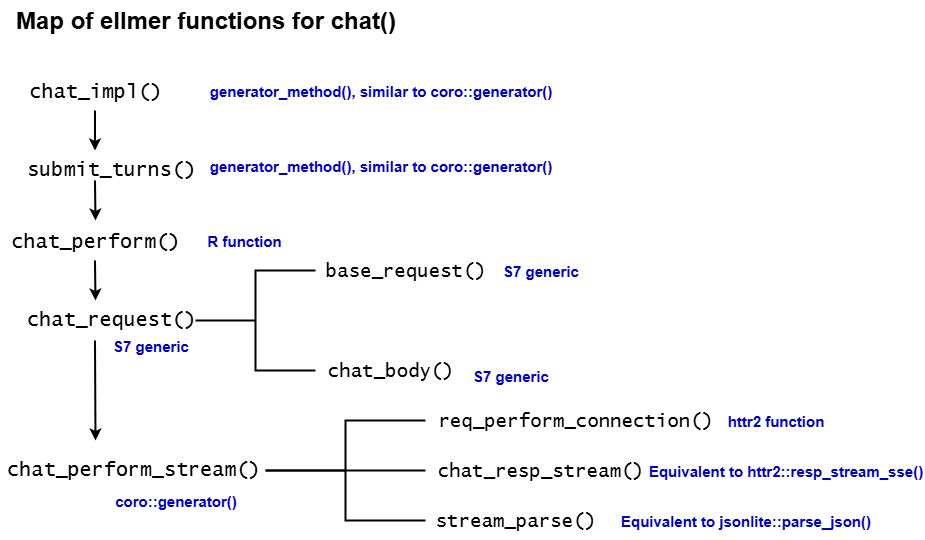

The diagram above was exported from draw.io. Its source (the exported page's mxGraphModel, read from the mxfile embedded in the PNG):
<mxGraphModel dx="1418" dy="760" grid="1" gridSize="10" guides="1" tooltips="1" connect="1" arrows="1" fold="1" page="1" pageScale="1" pageWidth="850" pageHeight="1100" math="0" shadow="0">
  <root>
    <mxCell id="0" />
    <mxCell id="1" parent="0" />
    <mxCell id="TDPV05nkw0LF25oJgz9w-2" value="&lt;font face=&quot;Lucida Console&quot;&gt;chat_impl()&lt;/font&gt;" style="text;html=1;align=center;verticalAlign=middle;resizable=0;points=[];autosize=1;strokeColor=none;fillColor=none;fontSize=20;" vertex="1" parent="1">
      <mxGeometry x="290" y="80" width="160" height="40" as="geometry" />
    </mxCell>
    <mxCell id="TDPV05nkw0LF25oJgz9w-4" value="" style="endArrow=classic;html=1;rounded=0;strokeWidth=2;" edge="1" parent="1">
      <mxGeometry width="50" height="50" relative="1" as="geometry">
        <mxPoint x="369.5" y="120" as="sourcePoint" />
        <mxPoint x="369.5" y="160" as="targetPoint" />
      </mxGeometry>
    </mxCell>
    <mxCell id="TDPV05nkw0LF25oJgz9w-6" value="submit_turns()" style="text;whiteSpace=wrap;fontSize=20;fontFamily=Lucida Console;" vertex="1" parent="1">
      <mxGeometry x="300" y="160" width="160" height="45.71" as="geometry" />
    </mxCell>
    <mxCell id="TDPV05nkw0LF25oJgz9w-7" value="&lt;font face=&quot;Lucida Console&quot;&gt;chat_perform()&lt;/font&gt;" style="text;html=1;align=center;verticalAlign=middle;resizable=0;points=[];autosize=1;strokeColor=none;fillColor=none;fontSize=20;" vertex="1" parent="1">
      <mxGeometry x="275" y="230" width="190" height="40" as="geometry" />
    </mxCell>
    <mxCell id="TDPV05nkw0LF25oJgz9w-9" value="chat_request()" style="text;whiteSpace=wrap;fontSize=20;fontFamily=Lucida Console;" vertex="1" parent="1">
      <mxGeometry x="300" y="310" width="140" height="40" as="geometry" />
    </mxCell>
    <mxCell id="TDPV05nkw0LF25oJgz9w-10" value="" style="endArrow=classic;html=1;rounded=0;strokeWidth=2;" edge="1" parent="1">
      <mxGeometry width="50" height="50" relative="1" as="geometry">
        <mxPoint x="369.5" y="190" as="sourcePoint" />
        <mxPoint x="370" y="230" as="targetPoint" />
      </mxGeometry>
    </mxCell>
    <mxCell id="TDPV05nkw0LF25oJgz9w-12" value="&lt;font face=&quot;Lucida Console&quot;&gt;base_request()&lt;/font&gt;" style="text;html=1;align=center;verticalAlign=middle;resizable=0;points=[];autosize=1;strokeColor=none;fillColor=none;fontSize=19;" vertex="1" parent="1">
      <mxGeometry x="590" y="260" width="180" height="40" as="geometry" />
    </mxCell>
    <mxCell id="TDPV05nkw0LF25oJgz9w-13" value="&lt;font face=&quot;Lucida Console&quot;&gt;chat_body()&lt;/font&gt;" style="text;html=1;align=center;verticalAlign=middle;resizable=0;points=[];autosize=1;strokeColor=none;fillColor=none;fontSize=19;" vertex="1" parent="1">
      <mxGeometry x="590" y="360" width="150" height="40" as="geometry" />
    </mxCell>
    <mxCell id="TDPV05nkw0LF25oJgz9w-14" value="" style="endArrow=classic;html=1;rounded=0;strokeWidth=2;" edge="1" parent="1">
      <mxGeometry width="50" height="50" relative="1" as="geometry">
        <mxPoint x="369.5" y="350" as="sourcePoint" />
        <mxPoint x="370" y="450" as="targetPoint" />
      </mxGeometry>
    </mxCell>
    <mxCell id="TDPV05nkw0LF25oJgz9w-15" value="chat_perform_stream()" style="text;whiteSpace=wrap;fontSize=20;fontFamily=Lucida Console;" vertex="1" parent="1">
      <mxGeometry x="280" y="460" width="170" height="40" as="geometry" />
    </mxCell>
    <mxCell id="TDPV05nkw0LF25oJgz9w-16" value="" style="strokeWidth=2;html=1;shape=mxgraph.flowchart.annotation_2;align=left;labelPosition=right;pointerEvents=1;" vertex="1" parent="1">
      <mxGeometry x="470" y="280" width="120" height="100" as="geometry" />
    </mxCell>
    <mxCell id="TDPV05nkw0LF25oJgz9w-18" value="" style="ellipse;whiteSpace=wrap;html=1;align=center;aspect=fixed;fillColor=none;strokeColor=none;resizable=0;perimeter=centerPerimeter;rotatable=0;allowArrows=0;points=[];outlineConnect=1;" vertex="1" parent="1">
      <mxGeometry x="410" y="380" width="10" height="10" as="geometry" />
    </mxCell>
    <mxCell id="TDPV05nkw0LF25oJgz9w-19" value="&lt;font face=&quot;Lucida Console&quot;&gt;req_perform_connection()&lt;/font&gt;" style="text;html=1;align=center;verticalAlign=middle;resizable=0;points=[];autosize=1;strokeColor=none;fillColor=none;fontSize=19;" vertex="1" parent="1">
      <mxGeometry x="700" y="410" width="300" height="40" as="geometry" />
    </mxCell>
    <mxCell id="TDPV05nkw0LF25oJgz9w-20" value="&lt;font face=&quot;Lucida Console&quot;&gt;stream_parse()&lt;/font&gt;" style="text;html=1;align=center;verticalAlign=middle;resizable=0;points=[];autosize=1;strokeColor=none;fillColor=none;fontSize=19;" vertex="1" parent="1">
      <mxGeometry x="700" y="510" width="180" height="40" as="geometry" />
    </mxCell>
    <mxCell id="TDPV05nkw0LF25oJgz9w-21" value="" style="strokeWidth=2;html=1;shape=mxgraph.flowchart.annotation_2;align=left;labelPosition=right;pointerEvents=1;" vertex="1" parent="1">
      <mxGeometry x="540" y="430" width="160" height="100" as="geometry" />
    </mxCell>
    <mxCell id="TDPV05nkw0LF25oJgz9w-23" value="&lt;font face=&quot;Lucida Console&quot;&gt;chat_resp_stream()&lt;/font&gt;" style="text;html=1;align=center;verticalAlign=middle;resizable=0;points=[];autosize=1;strokeColor=none;fillColor=none;fontSize=19;" vertex="1" parent="1">
      <mxGeometry x="700" y="460" width="230" height="40" as="geometry" />
    </mxCell>
    <mxCell id="TDPV05nkw0LF25oJgz9w-24" value="&lt;font style=&quot;font-size: 24px;&quot;&gt;&lt;b&gt;Map of ellmer functions for chat()&lt;/b&gt;&lt;/font&gt;" style="text;html=1;align=center;verticalAlign=middle;resizable=0;points=[];autosize=1;strokeColor=none;fillColor=none;" vertex="1" parent="1">
      <mxGeometry x="280" y="10" width="400" height="40" as="geometry" />
    </mxCell>
    <mxCell id="TDPV05nkw0LF25oJgz9w-25" value="&lt;font style=&quot;color: rgb(0, 0, 204);&quot;&gt;&lt;b&gt;generator_method(), similar to coro::generator()&lt;/b&gt;&lt;/font&gt;" style="text;html=1;align=center;verticalAlign=middle;resizable=0;points=[];autosize=1;strokeColor=none;fillColor=none;fontSize=15;" vertex="1" parent="1">
      <mxGeometry x="470" y="85" width="370" height="30" as="geometry" />
    </mxCell>
    <mxCell id="TDPV05nkw0LF25oJgz9w-26" value="&lt;font style=&quot;color: rgb(0, 0, 204);&quot;&gt;&lt;b&gt;generator_method(),&amp;nbsp;&lt;/b&gt;&lt;/font&gt;&lt;b style=&quot;color: light-dark(rgb(0, 0, 204), rgb(212, 212, 255)); background-color: transparent;&quot;&gt;similar to coro::generator()&lt;/b&gt;" style="text;html=1;align=center;verticalAlign=middle;resizable=0;points=[];autosize=1;strokeColor=none;fillColor=none;fontSize=15;" vertex="1" parent="1">
      <mxGeometry x="470" y="160" width="370" height="30" as="geometry" />
    </mxCell>
    <mxCell id="TDPV05nkw0LF25oJgz9w-27" value="&lt;font color=&quot;#0000cc&quot;&gt;&lt;span&gt;&lt;span&gt;S7 generic&lt;/span&gt;&lt;/span&gt;&lt;/font&gt;" style="text;html=1;align=center;verticalAlign=middle;resizable=0;points=[];autosize=1;strokeColor=none;fillColor=none;fontSize=15;fontStyle=1" vertex="1" parent="1">
      <mxGeometry x="375" y="340" width="100" height="30" as="geometry" />
    </mxCell>
    <mxCell id="TDPV05nkw0LF25oJgz9w-28" value="&lt;font color=&quot;#0000cc&quot;&gt;&lt;span&gt;&lt;span&gt;S7 generic&lt;/span&gt;&lt;/span&gt;&lt;/font&gt;" style="text;html=1;align=center;verticalAlign=middle;resizable=0;points=[];autosize=1;strokeColor=none;fillColor=none;fontSize=15;fontStyle=1" vertex="1" parent="1">
      <mxGeometry x="765" y="265" width="100" height="30" as="geometry" />
    </mxCell>
    <mxCell id="TDPV05nkw0LF25oJgz9w-29" value="&lt;font color=&quot;#0000cc&quot;&gt;&lt;span&gt;&lt;span&gt;S7 generic&lt;/span&gt;&lt;/span&gt;&lt;/font&gt;" style="text;html=1;align=center;verticalAlign=middle;resizable=0;points=[];autosize=1;strokeColor=none;fillColor=none;fontSize=15;fontStyle=1" vertex="1" parent="1">
      <mxGeometry x="735" y="370" width="100" height="30" as="geometry" />
    </mxCell>
    <mxCell id="TDPV05nkw0LF25oJgz9w-36" value="" style="line;strokeWidth=2;html=1;perimeter=backbonePerimeter;points=[];outlineConnect=0;" vertex="1" parent="1">
      <mxGeometry x="540" y="475" width="160" height="10" as="geometry" />
    </mxCell>
    <mxCell id="TDPV05nkw0LF25oJgz9w-40" value="" style="endArrow=classic;html=1;rounded=0;strokeWidth=2;" edge="1" parent="1">
      <mxGeometry width="50" height="50" relative="1" as="geometry">
        <mxPoint x="369.5" y="270" as="sourcePoint" />
        <mxPoint x="370" y="310" as="targetPoint" />
      </mxGeometry>
    </mxCell>
    <mxCell id="TDPV05nkw0LF25oJgz9w-41" value="&lt;font color=&quot;#0000cc&quot;&gt;&lt;span&gt;&lt;span&gt;httr2 function&lt;/span&gt;&lt;/span&gt;&lt;/font&gt;" style="text;html=1;align=center;verticalAlign=middle;resizable=0;points=[];autosize=1;strokeColor=none;fillColor=none;fontSize=15;fontStyle=1" vertex="1" parent="1">
      <mxGeometry x="995" y="415" width="110" height="30" as="geometry" />
    </mxCell>
    <mxCell id="TDPV05nkw0LF25oJgz9w-42" value="&lt;font color=&quot;#0000cc&quot;&gt;&lt;span&gt;&lt;b&gt;R function&lt;/b&gt;&lt;/span&gt;&lt;/font&gt;" style="text;html=1;align=left;verticalAlign=middle;resizable=0;points=[];autosize=1;strokeColor=none;fillColor=none;fontSize=15;" vertex="1" parent="1">
      <mxGeometry x="480" y="235" width="100" height="30" as="geometry" />
    </mxCell>
    <mxCell id="TDPV05nkw0LF25oJgz9w-43" value="&lt;font color=&quot;#0000cc&quot;&gt;&lt;span&gt;&lt;span&gt;Equivalent to httr2::resp_stream_sse()&lt;/span&gt;&lt;/span&gt;&lt;/font&gt;" style="text;html=1;align=center;verticalAlign=middle;resizable=0;points=[];autosize=1;strokeColor=none;fillColor=none;fontSize=15;fontStyle=1" vertex="1" parent="1">
      <mxGeometry x="920" y="465" width="280" height="30" as="geometry" />
    </mxCell>
    <mxCell id="TDPV05nkw0LF25oJgz9w-44" value="&lt;font color=&quot;#0000cc&quot;&gt;&lt;span&gt;&lt;span&gt;Equivalent to jsonlite::parse_json()&lt;/span&gt;&lt;/span&gt;&lt;/font&gt;" style="text;html=1;align=center;verticalAlign=middle;resizable=0;points=[];autosize=1;strokeColor=none;fillColor=none;fontSize=15;fontStyle=1" vertex="1" parent="1">
      <mxGeometry x="895" y="515" width="250" height="30" as="geometry" />
    </mxCell>
    <mxCell id="TDPV05nkw0LF25oJgz9w-45" value="&lt;b style=&quot;color: light-dark(rgb(0, 0, 204), rgb(212, 212, 255)); background-color: transparent;&quot;&gt;coro::generator()&lt;/b&gt;" style="text;html=1;align=center;verticalAlign=middle;resizable=0;points=[];autosize=1;strokeColor=none;fillColor=none;fontSize=15;" vertex="1" parent="1">
      <mxGeometry x="375" y="495" width="150" height="30" as="geometry" />
    </mxCell>
  </root>
</mxGraphModel>